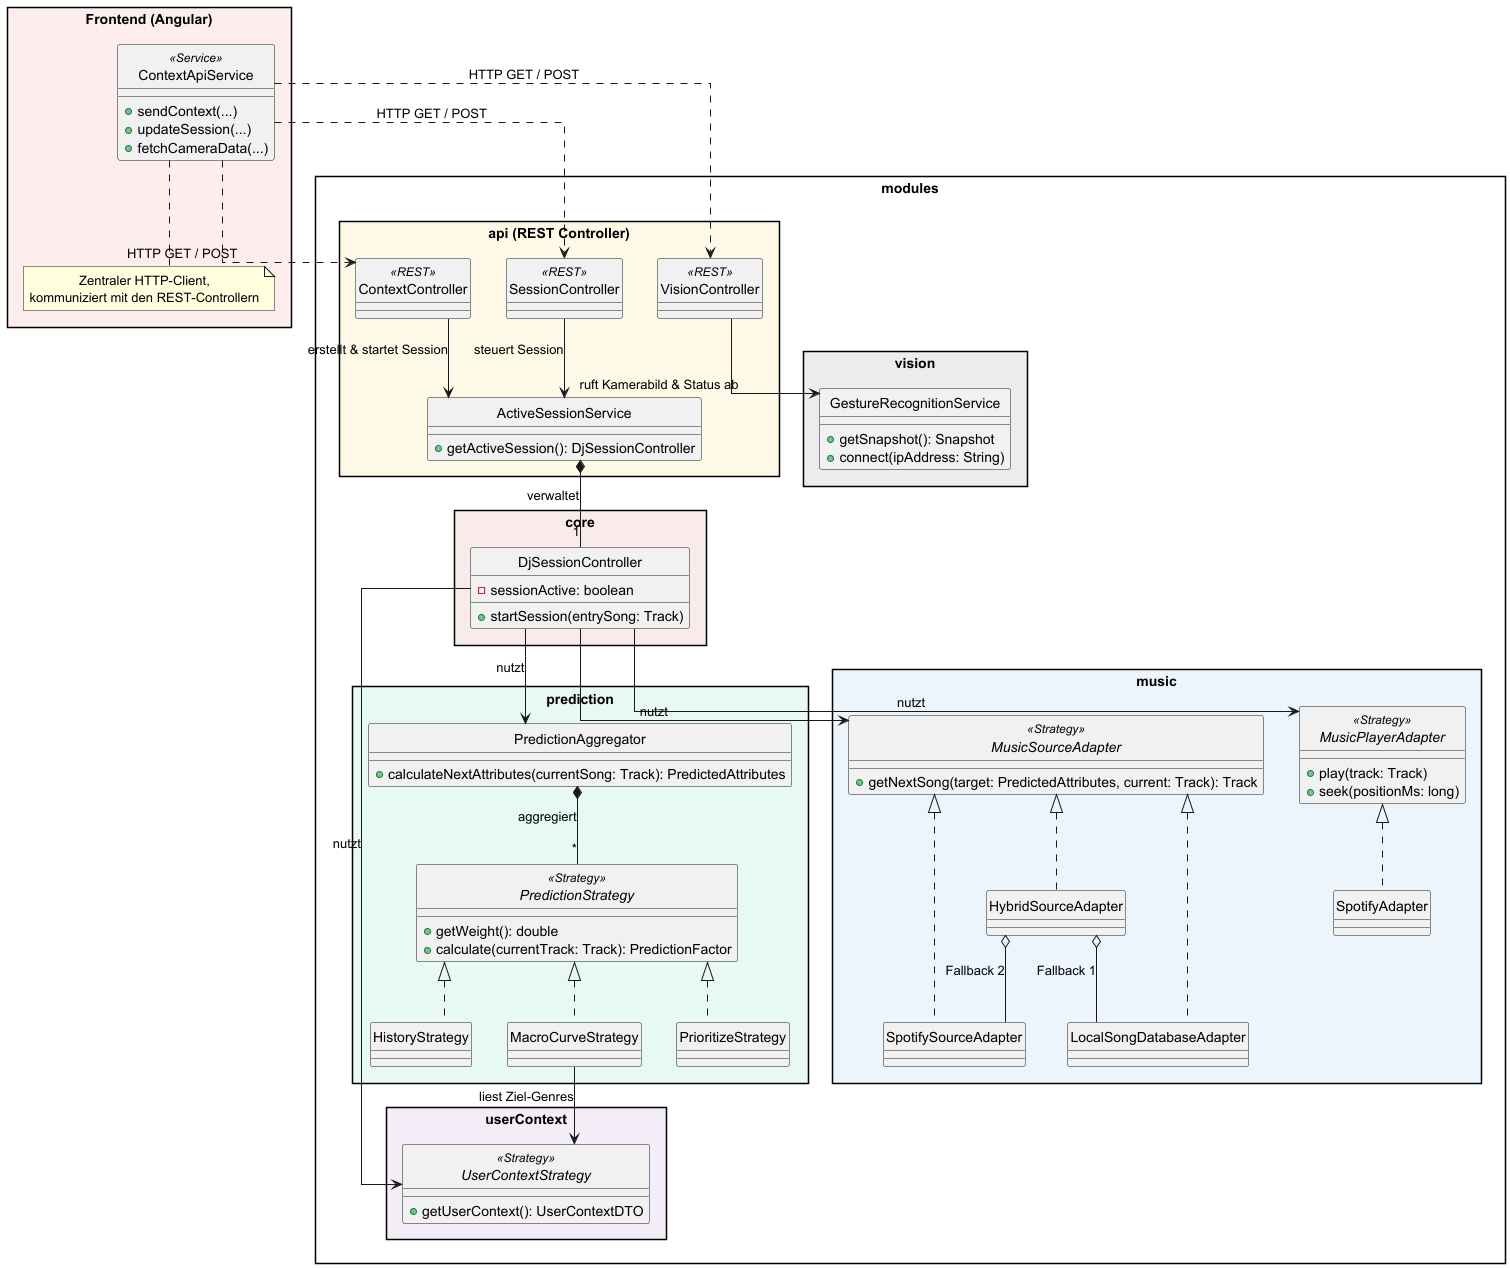

The diagram above was rendered by PlantUML. Its source (embedded in the PNG):
@startuml
skinparam style strictuml
skinparam packageStyle rectangle
skinparam linetype ortho
skinparam defaultTextAlignment center

' --- FRONTEND ---
package "Frontend (Angular)" #FDEDEC {
    class ContextApiService <<Service>> {
        + sendContext(...)
        + updateSession(...)
        + fetchCameraData(...)
    }
    note bottom of ContextApiService
      Zentraler HTTP-Client,
      kommuniziert mit den REST-Controllern
    end note
}

' --- BACKEND API ---
package "modules.api (REST Controller)" #FEF9E7 {
    class SessionController <<REST>>
    class ContextController <<REST>>
    class VisionController <<REST>>

    class ActiveSessionService {
        + getActiveSession(): DjSessionController
    }

    ContextController --> ActiveSessionService : erstellt & startet Session
    SessionController --> ActiveSessionService : steuert Session
}

' --- API SCHNITTSTELLE ---
ContextApiService ..> SessionController : HTTP GET / POST
ContextApiService ..> ContextController : HTTP GET / POST
ContextApiService ..> VisionController : HTTP GET / POST

' --- MODULE: CORE ---
package "modules.core" #F9EBEA {
    class DjSessionController {
        - sessionActive: boolean
        + startSession(entrySong: Track)
    }
    ActiveSessionService *-- "1" DjSessionController : verwaltet
}

' --- MODULE: VISION ---
package "modules.vision" #EAECEE {
    class GestureRecognitionService {
        + getSnapshot(): Snapshot
        + connect(ipAddress: String)
    }
    VisionController --> GestureRecognitionService : ruft Kamerabild & Status ab
}

' --- MODULE: USER CONTEXT ---
package "modules.userContext" #F4ECF7 {
    interface UserContextStrategy <<Strategy>> {
        + getUserContext(): UserContextDTO
    }
}

' --- MODULE: PREDICTION ---
package "modules.prediction" #E8F8F5 {
    class PredictionAggregator {
        + calculateNextAttributes(currentSong: Track): PredictedAttributes
    }

    interface PredictionStrategy <<Strategy>> {
        + getWeight(): double
        + calculate(currentTrack: Track): PredictionFactor
    }

    class HistoryStrategy implements PredictionStrategy
    class MacroCurveStrategy implements PredictionStrategy
    class PrioritizeStrategy implements PredictionStrategy

    MacroCurveStrategy --> UserContextStrategy : liest Ziel-Genres
    PredictionAggregator *-- "*" PredictionStrategy : aggregiert
}

' --- MODULE: MUSIC ---
package "modules.music" #EBF5FB {
    interface MusicPlayerAdapter <<Strategy>> {
        + play(track: Track)
        + seek(positionMs: long)
    }

    interface MusicSourceAdapter <<Strategy>> {
        + getNextSong(target: PredictedAttributes, current: Track): Track
    }

    class LocalSongDatabaseAdapter implements MusicSourceAdapter
    class SpotifySourceAdapter implements MusicSourceAdapter
    class HybridSourceAdapter implements MusicSourceAdapter

    HybridSourceAdapter o-- LocalSongDatabaseAdapter : Fallback 1
    HybridSourceAdapter o-- SpotifySourceAdapter : Fallback 2

    class SpotifyAdapter implements MusicPlayerAdapter
}

' --- ABHÄNGIGKEITEN DES CONTROLLERS (Dependency Injection) ---
DjSessionController --> MusicPlayerAdapter : nutzt
DjSessionController --> PredictionAggregator : nutzt
DjSessionController --> MusicSourceAdapter : nutzt
DjSessionController --> UserContextStrategy : nutzt

@enduml